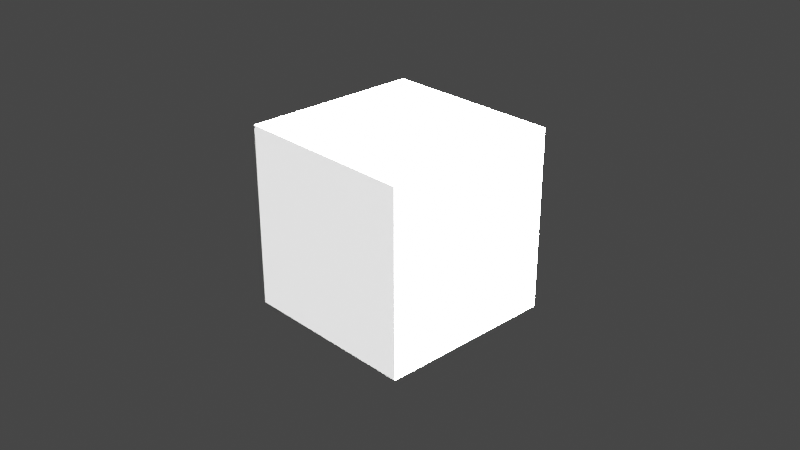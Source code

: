 # Source: camera_test.blend  (saved by Blender 2.82.7; exported with 4.5.12 LTS)
import bpy
from mathutils import Matrix  # noqa: F401  (used for matrix-valued properties, if any)

bpy.ops.wm.read_factory_settings(use_empty=True)
scene = bpy.context.scene
scene.name = 'Scene'

# ---- collections
col_collection = bpy.data.collections.new('Collection'); scene.collection.children.link(col_collection)

# ---- materials (node trees are filled in below, after node groups)
mat_material = bpy.data.materials.new('Material')
mat_material.alpha_threshold = 0.0
mat_material.use_transparent_shadow = False
mat_material.line_color = (0.0, 0.0, 0.0, 1.0)

# ---- material node trees
mat_material.use_nodes = True; mat_material.node_tree.nodes.clear()
_N = mat_material.node_tree.nodes; _L = mat_material.node_tree.links
n0 = _N.new('ShaderNodeOutputMaterial'); n0.name = 'Material Output'; n0.location = (300, 300)
n1 = _N.new('ShaderNodeBsdfPrincipled'); n1.name = 'Principled BSDF'; n1.location = (10, 300)
n1.distribution = 'GGX'
n1.subsurface_method = 'BURLEY'
n1.inputs[2].default_value = 0.4
n1.inputs[3].default_value = 1.45
n1.inputs[27].default_value = (0.0, 0.0, 0.0, 1.0)
n1.inputs[28].default_value = 1.0
_L.new(n1.outputs[0], n0.inputs[0])
n0.is_active_output = True

# ---- world
world_world = bpy.data.worlds.new('World'); scene.world = world_world
world_world.use_nodes = True; world_world.node_tree.nodes.clear()
_N = world_world.node_tree.nodes; _L = world_world.node_tree.links
n0 = _N.new('ShaderNodeOutputWorld'); n0.name = 'World Output'; n0.location = (300, 300)
n1 = _N.new('ShaderNodeBackground'); n1.name = 'Background'; n1.location = (10, 300)
n1.inputs[0].default_value = (0.05088, 0.05088, 0.05088, 1.0)
_L.new(n1.outputs[0], n0.inputs[0])
n0.is_active_output = True
world_world.color = (0.05088, 0.05088, 0.05088)
world_world.use_sun_shadow = False
world_world.sun_shadow_jitter_overblur = 0.0

# ---- cameras
cam_camera = bpy.data.cameras.new('Camera')
cam_camera.clip_end = 100.0
cam_camera.ortho_scale = 7.314

# ---- lights
light_light = bpy.data.lights.new('Light', 'SUN')
light_light.transmission_factor = 0.0
light_light.angle = 0.6981
light_light.energy = 1000.0
light_light.shadow_soft_size = 1.0
light_light.shadow_cascade_max_distance = 1000.0

# ---- meshes
me_cube = bpy.data.meshes.new('Cube')
me_cube.from_pydata([(1.0, 1.0, 1.0), (1.0, 1.0, -1.0), (1.0, -1.0, 1.0), (1.0, -1.0, -1.0), (-1.0, 1.0, 1.0), (-1.0, 1.0, -1.0), (-1.0, -1.0, 1.0), (-1.0, -1.0, -1.0)], [], [(0, 4, 6, 2), (3, 2, 6, 7), (7, 6, 4, 5), (5, 1, 3, 7), (1, 0, 2, 3), (5, 4, 0, 1)])
_uv = me_cube.uv_layers.new(name='UVMap')
_uv.uv.foreach_set('vector', [0.625, 0.5, 0.875, 0.5, 0.875, 0.75, 0.625, 0.75, 0.375, 0.75, 0.625, 0.75, 0.625, 1.0, 0.375, 1.0, 0.375, 0.0, 0.625, 0.0, 0.625, 0.25, 0.375, 0.25, 0.125, 0.5, 0.375, 0.5, 0.375, 0.75, 0.125, 0.75, 0.375, 0.5, 0.625, 0.5, 0.625, 0.75, 0.375, 0.75, 0.375, 0.25, 0.625, 0.25, 0.625, 0.5, 0.375, 0.5])
me_cube.materials.append(mat_material)
me_cube.use_remesh_preserve_volume = False
me_cube.use_remesh_preserve_attributes = False
me_cube.use_mirror_vertex_groups = False
me_cube.update()

# ---- objects
ob_cube = bpy.data.objects.new('Cube', me_cube)
ob_light = bpy.data.objects.new('Light', light_light)
ob_camera = bpy.data.objects.new('Camera', cam_camera)

# ---- transforms, parenting, visibility, modifiers, constraints
ob_cube.location = (0.0, 0.0, 0.0)
ob_cube.lock_rotations_4d = False
ob_cube.empty_display_type = 'ARROWS'
ob_cube.lineart.crease_threshold = 0.0
ob_light.location = (4.076, 1.005, 5.904)
ob_light.rotation_euler = (0.6503, 0.05522, 1.866)
ob_light.lock_rotations_4d = False
ob_light.empty_display_type = 'ARROWS'
ob_light.color = (0.0, 0.0, 0.0, 0.0)
ob_light.lineart.crease_threshold = 0.0
ob_camera.location = (7.359, -6.926, 4.958)
ob_camera.rotation_euler = (1.109, 0.0, 0.8149)
ob_camera.lock_rotations_4d = False
ob_camera.empty_display_type = 'ARROWS'
ob_camera.color = (0.0, 0.0, 0.0, 0.0)
ob_camera.display_type = 'WIRE'
ob_camera.lineart.crease_threshold = 0.0

# ---- collection membership
col_collection.objects.link(ob_cube)
col_collection.objects.link(ob_light)
col_collection.objects.link(ob_camera)

# ---- scene / render settings (as saved in the file)
scene.camera = ob_camera
scene.frame_start = 1; scene.frame_end = 250; scene.frame_set(1)
scene.render.engine = 'BLENDER_EEVEE_NEXT'
scene.cycles.use_denoising = False
scene.cycles.samples = 128
scene.cycles.sampling_pattern = 'TABULATED_SOBOL'
scene.cycles.use_adaptive_sampling = False
scene.cycles.use_light_tree = False
scene.view_settings.view_transform = 'Filmic'
bpy.context.view_layer.update()
